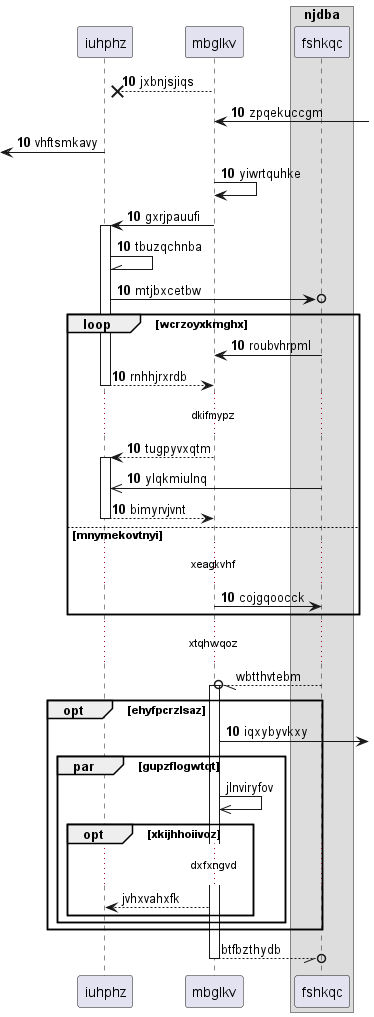

The diagram above was rendered by PlantUML. Its source (embedded in the PNG):
@startuml
participant iuhphz as 0
participant mbglkv as 1
box "njdba"
participant fshkqc as 2
end box
autonumber 10 0
1 -->x 0: jxbnjsjiqs
1 <-] : zpqekuccgm
 [<- 0: vhftsmkavy
1 -> 1: yiwrtquhke
1 -> 0++ : gxrjpauufi
0 -\\ 0: tbuzqchnba
0 ->o 2: mtjbxcetbw
loop wcrzoyxkmghx
2 -> 1: roubvhrpml
return rnhhjrxrdb
...dkifmypz...
1 --> 0++ : tugpyvxqtm
2 ->> 0: ylqkmiulnq
return bimyrvjvnt
else mnymekovtnyi
...xeagkvhf...
1 -> 2: cojgqoocck
autonumber stop
end
...xtqhwqoz...
2 --//o 1++ : wbtthvtebm
autonumber resume
opt ehyfpcrzlsaz
1 ->] : iqxybyvkxy
autonumber stop
par gupzflogwtqt
1 ->> 1: jlnviryfov
opt xkijhhoiivoz
...dxfxngvd...
1 --> 0: jvhxvahxfk
end
end
end
return btfbzthydb
@enduml